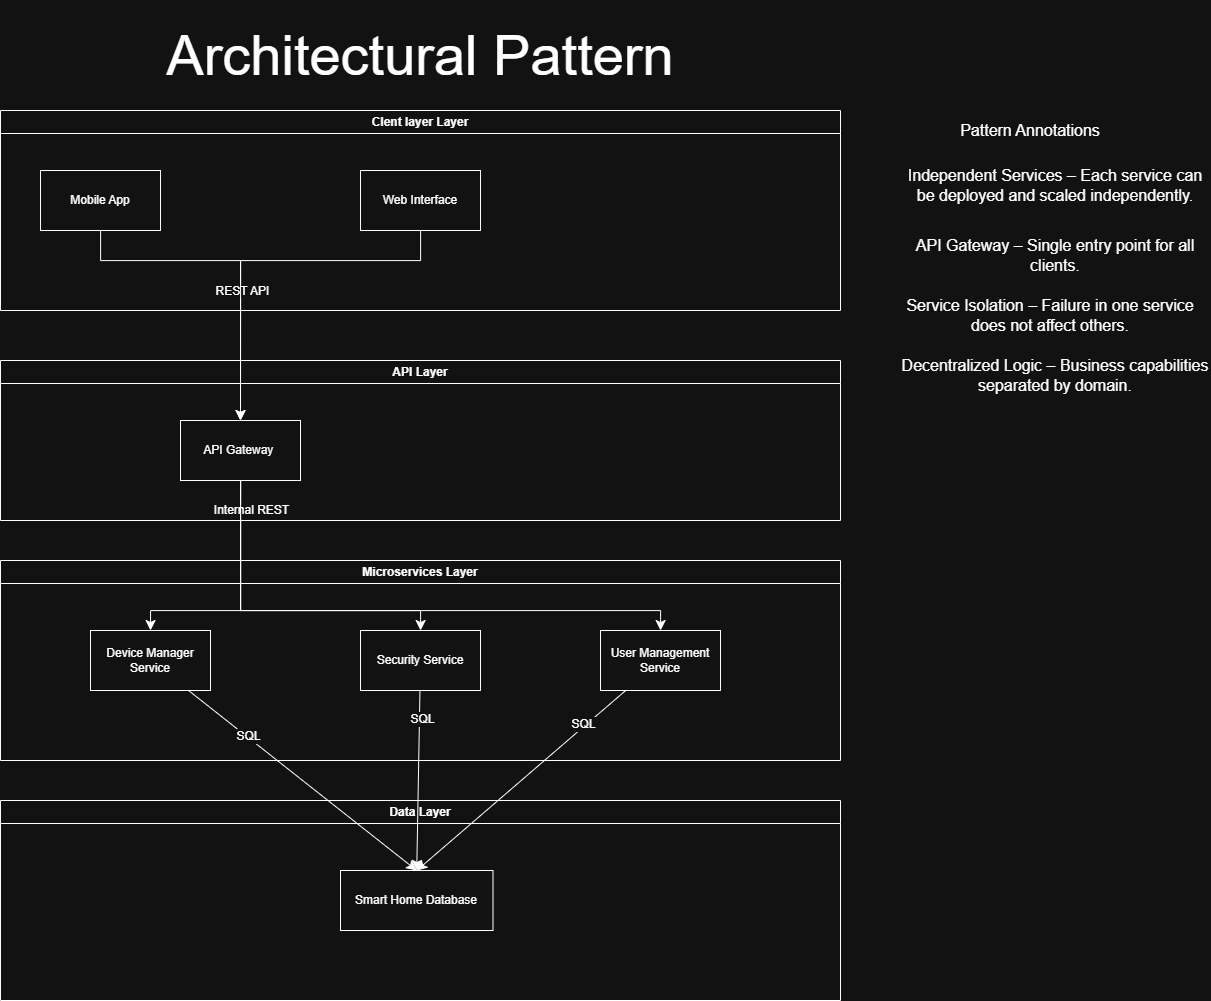

The diagram above was exported from draw.io. Its source (the exported page's mxGraphModel, read from the mxfile embedded in the PNG):
<mxGraphModel dx="1895" dy="1031" grid="1" gridSize="10" guides="1" tooltips="1" connect="1" arrows="1" fold="1" page="1" pageScale="1" pageWidth="1169" pageHeight="1654" math="0" shadow="0">
  <root>
    <mxCell id="0" />
    <mxCell id="1" parent="0" />
    <mxCell id="SsIf86kK4AyzOkUqYdnu-1" parent="1" style="swimlane;whiteSpace=wrap;html=1;" value="Clent layer Layer" vertex="1">
      <mxGeometry height="200" width="840" x="240" y="120" as="geometry" />
    </mxCell>
    <mxCell id="SsIf86kK4AyzOkUqYdnu-2" parent="SsIf86kK4AyzOkUqYdnu-1" style="rounded=0;whiteSpace=wrap;html=1;" value="Web Interface" vertex="1">
      <mxGeometry height="60" width="120" x="360" y="60" as="geometry" />
    </mxCell>
    <mxCell id="SsIf86kK4AyzOkUqYdnu-3" parent="SsIf86kK4AyzOkUqYdnu-1" style="rounded=0;whiteSpace=wrap;html=1;" value="Mobile App" vertex="1">
      <mxGeometry height="60" width="120" x="40" y="60" as="geometry" />
    </mxCell>
    <mxCell id="SsIf86kK4AyzOkUqYdnu-4" parent="1" style="swimlane;whiteSpace=wrap;html=1;" value=" Microservices Layer" vertex="1">
      <mxGeometry height="200" width="840" x="240" y="570" as="geometry" />
    </mxCell>
    <mxCell id="SsIf86kK4AyzOkUqYdnu-5" parent="SsIf86kK4AyzOkUqYdnu-4" style="rounded=0;whiteSpace=wrap;html=1;" value="Security Service" vertex="1">
      <mxGeometry height="60" width="120" x="360" y="70" as="geometry" />
    </mxCell>
    <mxCell id="SsIf86kK4AyzOkUqYdnu-6" parent="SsIf86kK4AyzOkUqYdnu-4" style="rounded=0;whiteSpace=wrap;html=1;" value="User Management Service" vertex="1">
      <mxGeometry height="60" width="120" x="600" y="70" as="geometry" />
    </mxCell>
    <mxCell id="SsIf86kK4AyzOkUqYdnu-7" parent="SsIf86kK4AyzOkUqYdnu-4" style="rounded=0;whiteSpace=wrap;html=1;" value="Device Manager Service" vertex="1">
      <mxGeometry height="60" width="120" x="90" y="70" as="geometry" />
    </mxCell>
    <mxCell id="SsIf86kK4AyzOkUqYdnu-8" parent="1" style="swimlane;whiteSpace=wrap;html=1;" value="Data Layer" vertex="1">
      <mxGeometry height="200" width="840" x="240" y="810" as="geometry" />
    </mxCell>
    <mxCell id="SsIf86kK4AyzOkUqYdnu-9" parent="SsIf86kK4AyzOkUqYdnu-8" style="rounded=0;whiteSpace=wrap;html=1;" value="Smart Home Database" vertex="1">
      <mxGeometry height="60" width="152.5" x="340" y="70" as="geometry" />
    </mxCell>
    <mxCell id="SsIf86kK4AyzOkUqYdnu-10" parent="1" style="swimlane;whiteSpace=wrap;html=1;" value="API Layer" vertex="1">
      <mxGeometry height="160" width="840" x="240" y="370" as="geometry" />
    </mxCell>
    <mxCell id="SsIf86kK4AyzOkUqYdnu-11" parent="SsIf86kK4AyzOkUqYdnu-10" style="rounded=0;whiteSpace=wrap;html=1;" value="API Gateway&amp;nbsp;" vertex="1">
      <mxGeometry height="60" width="120" x="180" y="60" as="geometry" />
    </mxCell>
    <mxCell id="SsIf86kK4AyzOkUqYdnu-12" edge="1" parent="1" source="SsIf86kK4AyzOkUqYdnu-3" style="edgeStyle=orthogonalEdgeStyle;rounded=0;orthogonalLoop=1;jettySize=auto;html=1;entryX=0.5;entryY=0;entryDx=0;entryDy=0;fontSize=12;startSize=8;endSize=8;" target="SsIf86kK4AyzOkUqYdnu-11">
      <mxGeometry relative="1" as="geometry">
        <Array as="points">
          <mxPoint x="340" y="270" />
          <mxPoint x="480" y="270" />
        </Array>
      </mxGeometry>
    </mxCell>
    <mxCell id="SsIf86kK4AyzOkUqYdnu-13" connectable="0" parent="SsIf86kK4AyzOkUqYdnu-12" style="edgeLabel;html=1;align=center;verticalAlign=middle;resizable=0;points=[];fontSize=12;" value="REST API" vertex="1">
      <mxGeometry relative="1" x="-0.2773" y="-1" as="geometry">
        <mxPoint x="51" y="29" as="offset" />
      </mxGeometry>
    </mxCell>
    <mxCell id="SsIf86kK4AyzOkUqYdnu-14" edge="1" parent="1" source="SsIf86kK4AyzOkUqYdnu-2" style="edgeStyle=orthogonalEdgeStyle;rounded=0;orthogonalLoop=1;jettySize=auto;html=1;entryX=0.5;entryY=0;entryDx=0;entryDy=0;fontSize=12;startSize=8;endSize=8;" target="SsIf86kK4AyzOkUqYdnu-11">
      <mxGeometry relative="1" as="geometry">
        <Array as="points">
          <mxPoint x="660" y="270" />
          <mxPoint x="480" y="270" />
        </Array>
      </mxGeometry>
    </mxCell>
    <mxCell id="SsIf86kK4AyzOkUqYdnu-15" edge="1" parent="1" source="SsIf86kK4AyzOkUqYdnu-11" style="edgeStyle=orthogonalEdgeStyle;rounded=0;orthogonalLoop=1;jettySize=auto;html=1;entryX=0.5;entryY=0;entryDx=0;entryDy=0;fontSize=12;startSize=8;endSize=8;" target="SsIf86kK4AyzOkUqYdnu-7">
      <mxGeometry relative="1" as="geometry">
        <Array as="points">
          <mxPoint x="480" y="620" />
          <mxPoint x="390" y="620" />
        </Array>
      </mxGeometry>
    </mxCell>
    <mxCell id="SsIf86kK4AyzOkUqYdnu-16" connectable="0" parent="SsIf86kK4AyzOkUqYdnu-15" style="edgeLabel;html=1;align=center;verticalAlign=middle;resizable=0;points=[];fontSize=12;" value="Internal REST" vertex="1">
      <mxGeometry relative="1" x="-0.0146" y="-4" as="geometry">
        <mxPoint x="14" y="-89" as="offset" />
      </mxGeometry>
    </mxCell>
    <mxCell id="SsIf86kK4AyzOkUqYdnu-17" edge="1" parent="1" source="SsIf86kK4AyzOkUqYdnu-11" style="edgeStyle=orthogonalEdgeStyle;rounded=0;orthogonalLoop=1;jettySize=auto;html=1;fontSize=12;startSize=8;endSize=8;" target="SsIf86kK4AyzOkUqYdnu-5">
      <mxGeometry relative="1" as="geometry">
        <Array as="points">
          <mxPoint x="480" y="620" />
          <mxPoint x="660" y="620" />
        </Array>
      </mxGeometry>
    </mxCell>
    <mxCell id="SsIf86kK4AyzOkUqYdnu-18" edge="1" parent="1" source="SsIf86kK4AyzOkUqYdnu-11" style="edgeStyle=orthogonalEdgeStyle;rounded=0;orthogonalLoop=1;jettySize=auto;html=1;fontSize=12;startSize=8;endSize=8;" target="SsIf86kK4AyzOkUqYdnu-6">
      <mxGeometry relative="1" as="geometry">
        <Array as="points">
          <mxPoint x="480" y="620" />
          <mxPoint x="900" y="620" />
        </Array>
      </mxGeometry>
    </mxCell>
    <mxCell id="SsIf86kK4AyzOkUqYdnu-19" edge="1" parent="1" source="SsIf86kK4AyzOkUqYdnu-7" style="edgeStyle=none;curved=1;rounded=0;orthogonalLoop=1;jettySize=auto;html=1;entryX=0.5;entryY=0;entryDx=0;entryDy=0;fontSize=12;startSize=8;endSize=8;" target="SsIf86kK4AyzOkUqYdnu-9">
      <mxGeometry relative="1" as="geometry" />
    </mxCell>
    <mxCell id="SsIf86kK4AyzOkUqYdnu-20" connectable="0" parent="SsIf86kK4AyzOkUqYdnu-19" style="edgeLabel;html=1;align=center;verticalAlign=middle;resizable=0;points=[];fontSize=12;" value="SQL" vertex="1">
      <mxGeometry relative="1" x="-0.4811" y="1" as="geometry">
        <mxPoint as="offset" />
      </mxGeometry>
    </mxCell>
    <mxCell id="SsIf86kK4AyzOkUqYdnu-21" edge="1" parent="1" source="SsIf86kK4AyzOkUqYdnu-5" style="edgeStyle=none;curved=1;rounded=0;orthogonalLoop=1;jettySize=auto;html=1;entryX=0.5;entryY=0;entryDx=0;entryDy=0;fontSize=12;startSize=8;endSize=8;" target="SsIf86kK4AyzOkUqYdnu-9">
      <mxGeometry relative="1" as="geometry" />
    </mxCell>
    <mxCell id="SsIf86kK4AyzOkUqYdnu-22" connectable="0" parent="SsIf86kK4AyzOkUqYdnu-21" style="edgeLabel;html=1;align=center;verticalAlign=middle;resizable=0;points=[];fontSize=12;" value="SQL" vertex="1">
      <mxGeometry relative="1" x="-0.6725" y="2" as="geometry">
        <mxPoint y="-1" as="offset" />
      </mxGeometry>
    </mxCell>
    <mxCell id="SsIf86kK4AyzOkUqYdnu-23" edge="1" parent="1" source="SsIf86kK4AyzOkUqYdnu-6" style="edgeStyle=none;curved=1;rounded=0;orthogonalLoop=1;jettySize=auto;html=1;entryX=0.5;entryY=0;entryDx=0;entryDy=0;fontSize=12;startSize=8;endSize=8;" target="SsIf86kK4AyzOkUqYdnu-9">
      <mxGeometry relative="1" as="geometry" />
    </mxCell>
    <mxCell id="SsIf86kK4AyzOkUqYdnu-24" connectable="0" parent="SsIf86kK4AyzOkUqYdnu-23" style="edgeLabel;html=1;align=center;verticalAlign=middle;resizable=0;points=[];fontSize=12;" value="SQL" vertex="1">
      <mxGeometry relative="1" x="-0.604" y="-3" as="geometry">
        <mxPoint as="offset" />
      </mxGeometry>
    </mxCell>
    <mxCell id="SsIf86kK4AyzOkUqYdnu-25" parent="1" style="text;html=1;whiteSpace=wrap;strokeColor=none;fillColor=none;align=center;verticalAlign=middle;rounded=0;fontSize=16;" value="Pattern Annotations " vertex="1">
      <mxGeometry height="40" width="280" x="1130" y="120" as="geometry" />
    </mxCell>
    <mxCell id="SsIf86kK4AyzOkUqYdnu-26" parent="1" style="text;html=1;whiteSpace=wrap;strokeColor=none;fillColor=none;align=center;verticalAlign=middle;rounded=0;fontSize=16;" value="Independent Services – Each service can be deployed and scaled independently." vertex="1">
      <mxGeometry height="30" width="310" x="1140" y="180" as="geometry" />
    </mxCell>
    <mxCell id="SsIf86kK4AyzOkUqYdnu-27" edge="1" parent="1" source="SsIf86kK4AyzOkUqYdnu-26" style="edgeStyle=none;curved=1;rounded=0;orthogonalLoop=1;jettySize=auto;html=1;exitX=0.5;exitY=1;exitDx=0;exitDy=0;fontSize=12;startSize=8;endSize=8;" target="SsIf86kK4AyzOkUqYdnu-26">
      <mxGeometry relative="1" as="geometry" />
    </mxCell>
    <mxCell id="SsIf86kK4AyzOkUqYdnu-28" parent="1" style="text;html=1;whiteSpace=wrap;strokeColor=none;fillColor=none;align=center;verticalAlign=middle;rounded=0;fontSize=16;" value="API Gateway – Single entry point for all clients." vertex="1">
      <mxGeometry height="30" width="310" x="1140" y="250" as="geometry" />
    </mxCell>
    <mxCell id="SsIf86kK4AyzOkUqYdnu-29" parent="1" style="text;html=1;whiteSpace=wrap;strokeColor=none;fillColor=none;align=center;verticalAlign=middle;rounded=0;fontSize=16;" value="Service Isolation – Failure in one service does not affect others." vertex="1">
      <mxGeometry height="30" width="300" x="1140" y="310" as="geometry" />
    </mxCell>
    <mxCell id="SsIf86kK4AyzOkUqYdnu-30" parent="1" style="text;html=1;whiteSpace=wrap;strokeColor=none;fillColor=none;align=center;verticalAlign=middle;rounded=0;fontSize=16;" value="Decentralized Logic – Business capabilities separated by domain." vertex="1">
      <mxGeometry height="30" width="310" x="1140" y="370" as="geometry" />
    </mxCell>
    <mxCell id="SsIf86kK4AyzOkUqYdnu-31" parent="1" style="text;html=1;whiteSpace=wrap;strokeColor=none;fillColor=none;align=center;verticalAlign=middle;rounded=0;" value="&lt;span style=&quot;font-size: 56px;&quot;&gt;Architectural Pattern&lt;/span&gt;" vertex="1">
      <mxGeometry height="110" width="760" x="280" y="10" as="geometry" />
    </mxCell>
  </root>
</mxGraphModel>